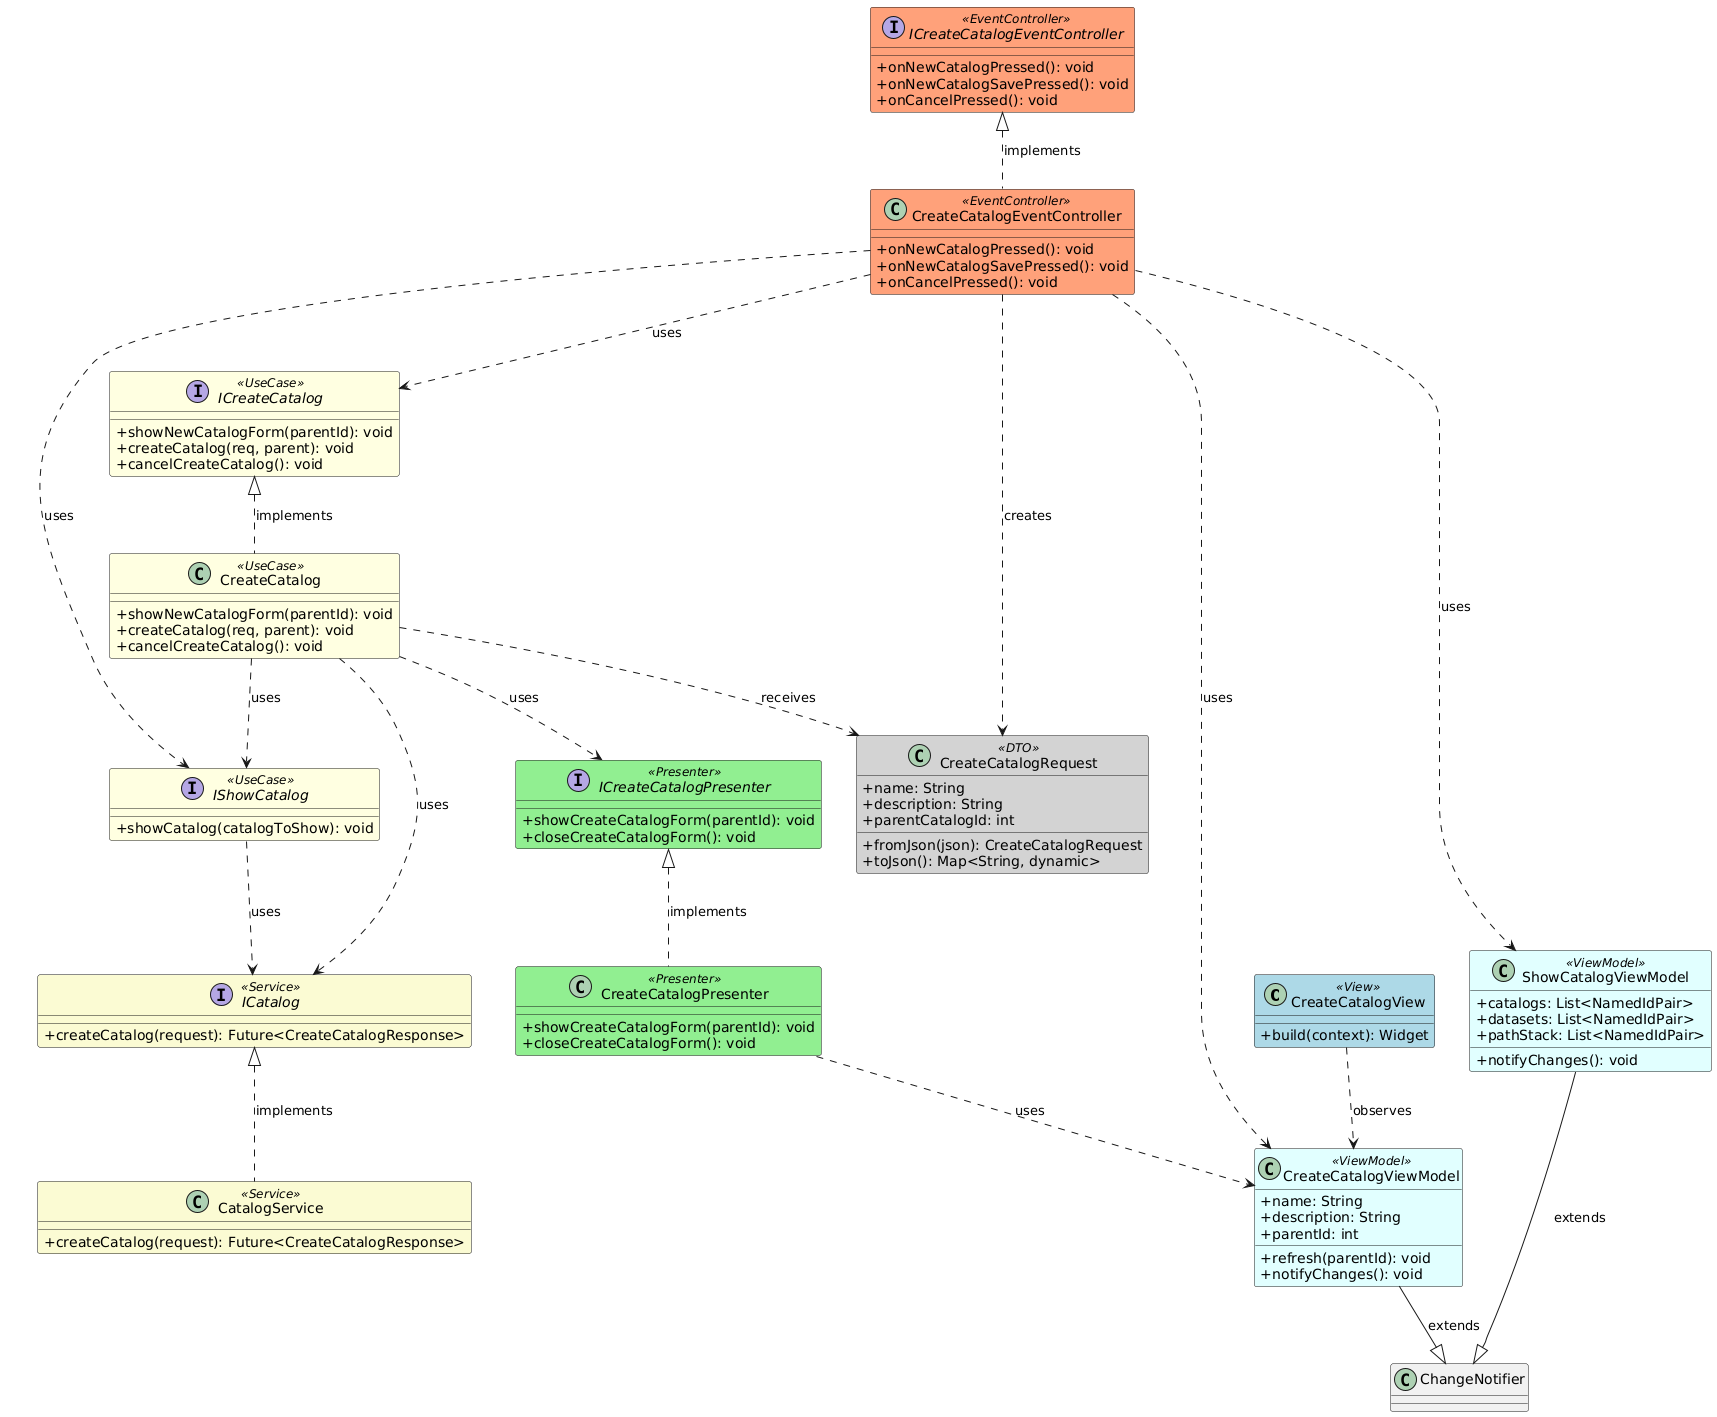

The diagram above was rendered by PlantUML. Its source (embedded in the PNG):
@startuml CreateCatalog_UseCase_Frontend
skinparam classAttributeIconSize 0
skinparam class {
    BackgroundColor<<View>> LightBlue
    BackgroundColor<<Presenter>> LightGreen
    BackgroundColor<<ViewModel>> LightCyan
    BackgroundColor<<UseCase>> LightYellow
    BackgroundColor<<EventController>> LightSalmon
    BackgroundColor<<Service>> LightGoldenRodYellow
    BackgroundColor<<DTO>> LightGray
}

' View Layer
together {
    class CreateCatalogView <<View>> {
        + build(context): Widget
    }
    
    class CreateCatalogViewModel <<ViewModel>> {
        + name: String
        + description: String
        + parentId: int
        + refresh(parentId): void
        + notifyChanges(): void
    }
    
    class ShowCatalogViewModel <<ViewModel>> {
        + catalogs: List<NamedIdPair>
        + datasets: List<NamedIdPair>
        + pathStack: List<NamedIdPair>
        + notifyChanges(): void
    }
}

' Event Controller Layer
together {
    interface ICreateCatalogEventController <<EventController>> {
        + onNewCatalogPressed(): void
        + onNewCatalogSavePressed(): void
        + onCancelPressed(): void
    }
    
    class CreateCatalogEventController <<EventController>> {
        + onNewCatalogPressed(): void
        + onNewCatalogSavePressed(): void
        + onCancelPressed(): void
    }
}

' Use Case Layer
together {
    interface IShowCatalog <<UseCase>> {
        + showCatalog(catalogToShow): void
    }
    
    interface ICreateCatalog <<UseCase>> {
        + showNewCatalogForm(parentId): void
        + createCatalog(req, parent): void
        + cancelCreateCatalog(): void
    }
    
    class CreateCatalog <<UseCase>> {
        + showNewCatalogForm(parentId): void
        + createCatalog(req, parent): void
        + cancelCreateCatalog(): void
    }
}

' Presenter Layer
together {
    interface ICreateCatalogPresenter <<Presenter>> {
        + showCreateCatalogForm(parentId): void
        + closeCreateCatalogForm(): void
    }
    
    class CreateCatalogPresenter <<Presenter>> {
        + showCreateCatalogForm(parentId): void
        + closeCreateCatalogForm(): void
    }
}

' Service Layer
together {
    interface ICatalog <<Service>> {
        + createCatalog(request): Future<CreateCatalogResponse>
    }
    
    class CatalogService <<Service>> {
        + createCatalog(request): Future<CreateCatalogResponse>
    }
}

' DTOs
together {
    class CreateCatalogRequest <<DTO>> {
        + name: String
        + description: String
        + parentCatalogId: int
        + fromJson(json): CreateCatalogRequest
        + toJson(): Map<String, dynamic>
    }
}

' View Layer Relationships
CreateCatalogView ..> CreateCatalogViewModel : observes

' ViewModel Relationships
CreateCatalogViewModel --|> ChangeNotifier : extends
ShowCatalogViewModel --|> ChangeNotifier : extends

' Event Controller Relationships
ICreateCatalogEventController <|.. CreateCatalogEventController : implements
CreateCatalogEventController ..> ICreateCatalog : uses
CreateCatalogEventController ..> IShowCatalog : uses
CreateCatalogEventController ..> ShowCatalogViewModel : uses
CreateCatalogEventController ..> CreateCatalogViewModel : uses

' Use Case Relationships
ICreateCatalog <|.. CreateCatalog : implements
CreateCatalog ..> ICreateCatalogPresenter : uses
CreateCatalog ..> ICatalog : uses
CreateCatalog ..> IShowCatalog : uses
IShowCatalog ..> ICatalog : uses

' Presenter Relationships
ICreateCatalogPresenter <|.. CreateCatalogPresenter : implements
CreateCatalogPresenter ..> CreateCatalogViewModel : uses

' Service Layer Relationships
ICatalog <|.. CatalogService : implements

' DTO Relationships
CreateCatalogEventController ..> CreateCatalogRequest : creates
CreateCatalog ..> CreateCatalogRequest : receives

@enduml